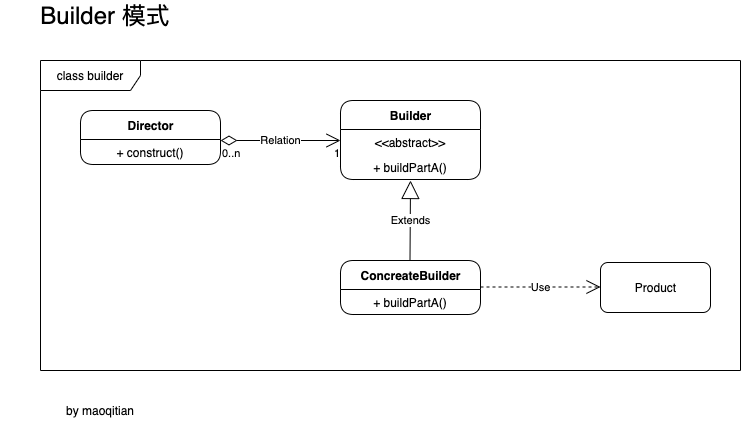

The diagram above was exported from draw.io. Its source (the exported page's mxGraphModel, read from the mxfile embedded in the PNG):
<mxGraphModel dx="1186" dy="689" grid="1" gridSize="10" guides="1" tooltips="1" connect="1" arrows="1" fold="1" page="1" pageScale="1" pageWidth="827" pageHeight="1169" background="#ffffff" math="0" shadow="0">
  <root>
    <mxCell id="0" />
    <mxCell id="1" parent="0" />
    <mxCell id="cx8ZIO5llZe3WqzGBMHK-4" value="Director" style="swimlane;fontStyle=1;align=center;verticalAlign=middle;childLayout=stackLayout;horizontal=1;startSize=29;horizontalStack=0;resizeParent=1;resizeParentMax=0;resizeLast=0;collapsible=0;marginBottom=0;html=1;gradientColor=none;rounded=1;" vertex="1" parent="1">
      <mxGeometry x="120" y="190" width="140" height="54" as="geometry" />
    </mxCell>
    <mxCell id="cx8ZIO5llZe3WqzGBMHK-5" value="+ construct()" style="text;html=1;strokeColor=none;fillColor=none;align=center;verticalAlign=middle;spacingLeft=4;spacingRight=4;overflow=hidden;rotatable=0;points=[[0,0.5],[1,0.5]];portConstraint=eastwest;" vertex="1" parent="cx8ZIO5llZe3WqzGBMHK-4">
      <mxGeometry y="29" width="140" height="25" as="geometry" />
    </mxCell>
    <mxCell id="cx8ZIO5llZe3WqzGBMHK-9" value="ConcreateBuilder" style="swimlane;fontStyle=1;align=center;verticalAlign=middle;childLayout=stackLayout;horizontal=1;startSize=29;horizontalStack=0;resizeParent=1;resizeParentMax=0;resizeLast=0;collapsible=0;marginBottom=0;html=1;gradientColor=none;rounded=1;" vertex="1" parent="1">
      <mxGeometry x="380" y="340" width="140" height="54" as="geometry" />
    </mxCell>
    <mxCell id="cx8ZIO5llZe3WqzGBMHK-10" value="+ buildPartA()" style="text;html=1;strokeColor=none;fillColor=none;align=center;verticalAlign=middle;spacingLeft=4;spacingRight=4;overflow=hidden;rotatable=0;points=[[0,0.5],[1,0.5]];portConstraint=eastwest;" vertex="1" parent="cx8ZIO5llZe3WqzGBMHK-9">
      <mxGeometry y="29" width="140" height="25" as="geometry" />
    </mxCell>
    <mxCell id="cx8ZIO5llZe3WqzGBMHK-11" value="Product" style="html=1;rounded=1;gradientColor=none;" vertex="1" parent="1">
      <mxGeometry x="640" y="342" width="110" height="50" as="geometry" />
    </mxCell>
    <mxCell id="cx8ZIO5llZe3WqzGBMHK-13" value="Extends" style="endArrow=block;endSize=16;endFill=0;html=1;" edge="1" parent="1">
      <mxGeometry width="160" relative="1" as="geometry">
        <mxPoint x="449.5" y="340" as="sourcePoint" />
        <mxPoint x="450" y="260" as="targetPoint" />
      </mxGeometry>
    </mxCell>
    <mxCell id="cx8ZIO5llZe3WqzGBMHK-14" value="Use" style="endArrow=open;endSize=12;dashed=1;html=1;" edge="1" parent="1">
      <mxGeometry width="160" relative="1" as="geometry">
        <mxPoint x="520" y="366.5" as="sourcePoint" />
        <mxPoint x="640" y="366.5" as="targetPoint" />
      </mxGeometry>
    </mxCell>
    <mxCell id="cx8ZIO5llZe3WqzGBMHK-18" value="class builder" style="shape=umlFrame;whiteSpace=wrap;html=1;rounded=1;gradientColor=none;width=100;height=30;" vertex="1" parent="1">
      <mxGeometry x="80" y="140" width="700" height="310" as="geometry" />
    </mxCell>
    <mxCell id="cx8ZIO5llZe3WqzGBMHK-22" value="Relation" style="endArrow=open;html=1;endSize=12;startArrow=diamondThin;startSize=14;startFill=0;edgeStyle=orthogonalEdgeStyle;" edge="1" parent="1">
      <mxGeometry relative="1" as="geometry">
        <mxPoint x="260" y="220" as="sourcePoint" />
        <mxPoint x="380" y="220" as="targetPoint" />
      </mxGeometry>
    </mxCell>
    <mxCell id="cx8ZIO5llZe3WqzGBMHK-23" value="0..n" style="edgeLabel;resizable=0;html=1;align=left;verticalAlign=top;" connectable="0" vertex="1" parent="cx8ZIO5llZe3WqzGBMHK-22">
      <mxGeometry x="-1" relative="1" as="geometry" />
    </mxCell>
    <mxCell id="cx8ZIO5llZe3WqzGBMHK-24" value="1" style="edgeLabel;resizable=0;html=1;align=right;verticalAlign=top;" connectable="0" vertex="1" parent="cx8ZIO5llZe3WqzGBMHK-22">
      <mxGeometry x="1" relative="1" as="geometry" />
    </mxCell>
    <mxCell id="cx8ZIO5llZe3WqzGBMHK-25" value="&lt;font style=&quot;font-size: 24px&quot;&gt;Builder 模式&lt;/font&gt;" style="text;html=1;strokeColor=none;fillColor=none;align=center;verticalAlign=middle;whiteSpace=wrap;rounded=0;" vertex="1" parent="1">
      <mxGeometry x="40" y="80" width="210" height="30" as="geometry" />
    </mxCell>
    <mxCell id="cx8ZIO5llZe3WqzGBMHK-26" value="by maoqitian" style="text;html=1;strokeColor=none;fillColor=none;align=center;verticalAlign=middle;whiteSpace=wrap;rounded=0;" vertex="1" parent="1">
      <mxGeometry x="80" y="480" width="120" height="20" as="geometry" />
    </mxCell>
    <mxCell id="cx8ZIO5llZe3WqzGBMHK-27" value="Builder" style="swimlane;fontStyle=1;align=center;verticalAlign=middle;childLayout=stackLayout;horizontal=1;startSize=29;horizontalStack=0;resizeParent=1;resizeParentMax=0;resizeLast=0;collapsible=0;marginBottom=0;html=1;rounded=1;gradientColor=none;" vertex="1" parent="1">
      <mxGeometry x="380" y="180" width="140" height="79" as="geometry" />
    </mxCell>
    <mxCell id="cx8ZIO5llZe3WqzGBMHK-28" value="&amp;lt;&amp;lt;abstract&amp;gt;&amp;gt;" style="text;html=1;strokeColor=none;fillColor=none;align=center;verticalAlign=middle;spacingLeft=4;spacingRight=4;overflow=hidden;rotatable=0;points=[[0,0.5],[1,0.5]];portConstraint=eastwest;" vertex="1" parent="cx8ZIO5llZe3WqzGBMHK-27">
      <mxGeometry y="29" width="140" height="25" as="geometry" />
    </mxCell>
    <mxCell id="cx8ZIO5llZe3WqzGBMHK-29" value="&lt;span&gt;+ buildPartA()&lt;/span&gt;" style="text;html=1;strokeColor=none;fillColor=none;align=center;verticalAlign=middle;spacingLeft=4;spacingRight=4;overflow=hidden;rotatable=0;points=[[0,0.5],[1,0.5]];portConstraint=eastwest;" vertex="1" parent="cx8ZIO5llZe3WqzGBMHK-27">
      <mxGeometry y="54" width="140" height="25" as="geometry" />
    </mxCell>
  </root>
</mxGraphModel>